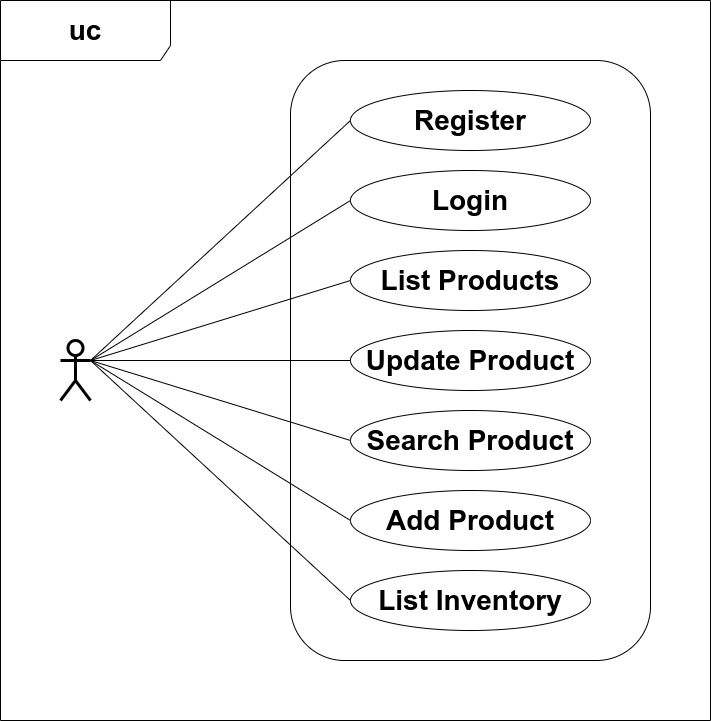

The diagram above was exported from draw.io. Its source (the exported page's mxGraphModel, read from the mxfile embedded in the PNG):
<mxGraphModel dx="956" dy="838" grid="1" gridSize="10" guides="1" tooltips="1" connect="1" arrows="1" fold="1" page="0" pageScale="1" pageWidth="850" pageHeight="1100" math="0" shadow="0">
  <root>
    <mxCell id="0" />
    <mxCell id="1" parent="0" />
    <mxCell id="23" value="&lt;font size=&quot;1&quot;&gt;&lt;b style=&quot;font-size: 28px&quot;&gt;uc&lt;/b&gt;&lt;/font&gt;" style="shape=umlFrame;whiteSpace=wrap;html=1;width=170;height=60;" parent="1" vertex="1">
      <mxGeometry x="70" y="20" width="710" height="720" as="geometry" />
    </mxCell>
    <mxCell id="42" value="" style="rounded=1;whiteSpace=wrap;html=1;" vertex="1" parent="1">
      <mxGeometry x="360" y="80" width="360" height="600" as="geometry" />
    </mxCell>
    <mxCell id="20" value="" style="shape=umlActor;verticalLabelPosition=bottom;verticalAlign=top;html=1;fontSize=12;strokeWidth=3;" parent="1" vertex="1">
      <mxGeometry x="130" y="360" width="30" height="60" as="geometry" />
    </mxCell>
    <mxCell id="21" value="&lt;font style=&quot;font-size: 28px&quot;&gt;&lt;b&gt;Register&lt;/b&gt;&lt;/font&gt;" style="ellipse;whiteSpace=wrap;html=1;" parent="1" vertex="1">
      <mxGeometry x="420" y="110" width="240" height="60" as="geometry" />
    </mxCell>
    <mxCell id="26" value="&lt;font style=&quot;font-size: 28px&quot;&gt;&lt;b&gt;Login&lt;/b&gt;&lt;/font&gt;" style="ellipse;whiteSpace=wrap;html=1;" parent="1" vertex="1">
      <mxGeometry x="420" y="190" width="240" height="60" as="geometry" />
    </mxCell>
    <mxCell id="27" value="&lt;font style=&quot;font-size: 28px&quot;&gt;&lt;b&gt;List Products&lt;/b&gt;&lt;/font&gt;" style="ellipse;whiteSpace=wrap;html=1;" parent="1" vertex="1">
      <mxGeometry x="420" y="270" width="240" height="60" as="geometry" />
    </mxCell>
    <mxCell id="28" value="&lt;font style=&quot;font-size: 28px;&quot;&gt;Update Product&lt;/font&gt;" style="ellipse;whiteSpace=wrap;html=1;fontSize=28;fontStyle=1" parent="1" vertex="1">
      <mxGeometry x="420" y="350" width="240" height="60" as="geometry" />
    </mxCell>
    <mxCell id="29" value="&lt;font style=&quot;font-size: 28px;&quot;&gt;Search Product&lt;/font&gt;" style="ellipse;whiteSpace=wrap;html=1;fontSize=28;fontStyle=1" parent="1" vertex="1">
      <mxGeometry x="420" y="430" width="240" height="60" as="geometry" />
    </mxCell>
    <mxCell id="30" value="&lt;font style=&quot;font-size: 28px;&quot;&gt;Add Product&lt;/font&gt;" style="ellipse;whiteSpace=wrap;html=1;fontSize=28;fontStyle=1" parent="1" vertex="1">
      <mxGeometry x="420" y="510" width="240" height="60" as="geometry" />
    </mxCell>
    <mxCell id="31" value="&lt;font style=&quot;font-size: 28px;&quot;&gt;List Inventory&lt;/font&gt;" style="ellipse;whiteSpace=wrap;html=1;fontSize=28;fontStyle=1" parent="1" vertex="1">
      <mxGeometry x="420" y="590" width="240" height="60" as="geometry" />
    </mxCell>
    <mxCell id="35" value="" style="endArrow=none;html=1;fontSize=18;exitX=1;exitY=0.3333333333333333;exitDx=0;exitDy=0;exitPerimeter=0;entryX=0;entryY=0.5;entryDx=0;entryDy=0;" parent="1" source="20" target="21" edge="1">
      <mxGeometry width="50" height="50" relative="1" as="geometry">
        <mxPoint x="400" y="390" as="sourcePoint" />
        <mxPoint x="420" y="140" as="targetPoint" />
      </mxGeometry>
    </mxCell>
    <mxCell id="36" value="" style="endArrow=none;html=1;fontSize=18;entryX=0;entryY=0.5;entryDx=0;entryDy=0;exitX=1;exitY=0.3333333333333333;exitDx=0;exitDy=0;exitPerimeter=0;" parent="1" source="20" target="26" edge="1">
      <mxGeometry width="50" height="50" relative="1" as="geometry">
        <mxPoint x="160" y="370" as="sourcePoint" />
        <mxPoint x="450" y="340" as="targetPoint" />
      </mxGeometry>
    </mxCell>
    <mxCell id="37" value="" style="endArrow=none;html=1;fontSize=18;entryX=0;entryY=0.5;entryDx=0;entryDy=0;exitX=1;exitY=0.3333333333333333;exitDx=0;exitDy=0;exitPerimeter=0;" parent="1" source="20" target="27" edge="1">
      <mxGeometry width="50" height="50" relative="1" as="geometry">
        <mxPoint x="400" y="390" as="sourcePoint" />
        <mxPoint x="450" y="340" as="targetPoint" />
      </mxGeometry>
    </mxCell>
    <mxCell id="38" value="" style="endArrow=none;html=1;fontSize=18;exitX=1;exitY=0.3333333333333333;exitDx=0;exitDy=0;exitPerimeter=0;entryX=0;entryY=0.5;entryDx=0;entryDy=0;" parent="1" source="20" target="28" edge="1">
      <mxGeometry width="50" height="50" relative="1" as="geometry">
        <mxPoint x="400" y="390" as="sourcePoint" />
        <mxPoint x="450" y="340" as="targetPoint" />
      </mxGeometry>
    </mxCell>
    <mxCell id="39" value="" style="endArrow=none;html=1;fontSize=18;exitX=1;exitY=0.3333333333333333;exitDx=0;exitDy=0;exitPerimeter=0;entryX=0;entryY=0.5;entryDx=0;entryDy=0;" parent="1" source="20" target="29" edge="1">
      <mxGeometry width="50" height="50" relative="1" as="geometry">
        <mxPoint x="400" y="420" as="sourcePoint" />
        <mxPoint x="450" y="370" as="targetPoint" />
      </mxGeometry>
    </mxCell>
    <mxCell id="40" value="" style="endArrow=none;html=1;fontSize=18;entryX=0;entryY=0.5;entryDx=0;entryDy=0;exitX=1;exitY=0.3333333333333333;exitDx=0;exitDy=0;exitPerimeter=0;" parent="1" source="20" target="30" edge="1">
      <mxGeometry width="50" height="50" relative="1" as="geometry">
        <mxPoint x="400" y="420" as="sourcePoint" />
        <mxPoint x="450" y="370" as="targetPoint" />
      </mxGeometry>
    </mxCell>
    <mxCell id="41" value="" style="endArrow=none;html=1;fontSize=18;entryX=0;entryY=0.5;entryDx=0;entryDy=0;exitX=1;exitY=0.3333333333333333;exitDx=0;exitDy=0;exitPerimeter=0;" parent="1" source="20" target="31" edge="1">
      <mxGeometry width="50" height="50" relative="1" as="geometry">
        <mxPoint x="190" y="340" as="sourcePoint" />
        <mxPoint x="450" y="370" as="targetPoint" />
      </mxGeometry>
    </mxCell>
  </root>
</mxGraphModel>